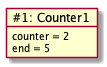

The diagram above was rendered by PlantUML. Its source (embedded in the PNG):
@startuml
object "~#1: Counter1" as counter1 {
	counter = 2
	end = 5
}
@enduml